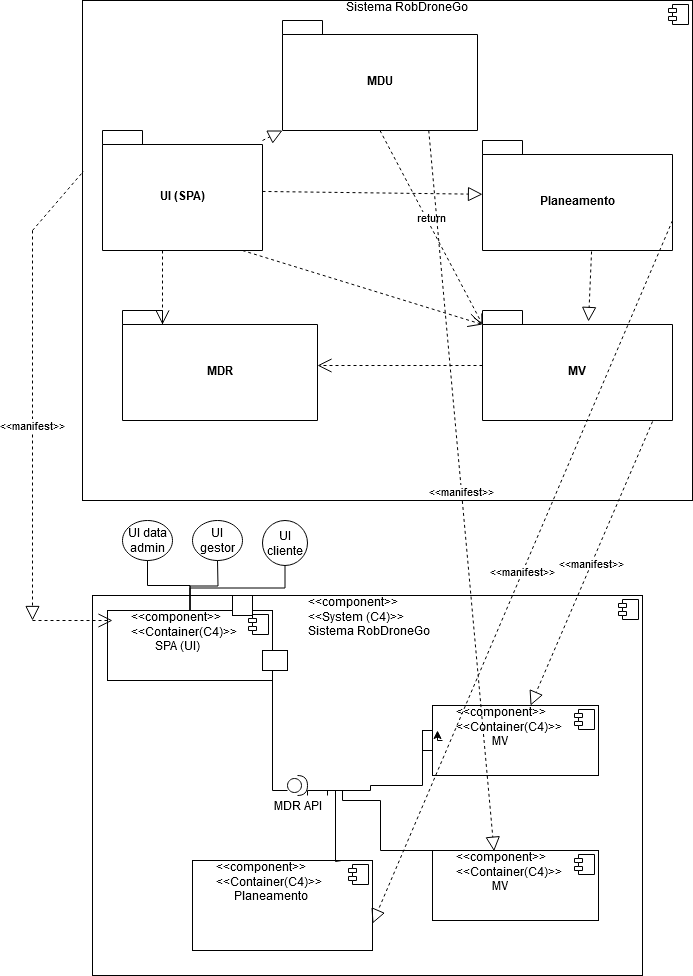

The diagram above was exported from draw.io. Its source (the exported page's mxGraphModel, read from the mxfile embedded in the PNG):
<mxGraphModel dx="1195" dy="611" grid="1" gridSize="10" guides="1" tooltips="1" connect="1" arrows="1" fold="1" page="1" pageScale="1" pageWidth="827" pageHeight="1169" math="0" shadow="0">
  <root>
    <mxCell id="0" />
    <mxCell id="1" parent="0" />
    <mxCell id="owRHnvf75AyyUACSJNGY-146" value="&lt;div&gt;&lt;span style=&quot;white-space: pre;&quot;&gt;&#09;&lt;/span&gt;&lt;span style=&quot;white-space: pre;&quot;&gt;&#09;&lt;/span&gt;&lt;span style=&quot;white-space: pre;&quot;&gt;&#09;&lt;/span&gt;&lt;span style=&quot;white-space: pre;&quot;&gt;&#09;&lt;/span&gt;&lt;span style=&quot;white-space: pre;&quot;&gt;&#09;&lt;/span&gt;&lt;span style=&quot;white-space: pre;&quot;&gt;&#09;&lt;/span&gt;&lt;span style=&quot;white-space: pre;&quot;&gt;&#09;&lt;/span&gt;&lt;span style=&quot;white-space: pre;&quot;&gt;&#09;&lt;/span&gt;&lt;span style=&quot;white-space: pre;&quot;&gt;&#09;&lt;/span&gt;&amp;lt;&amp;lt;component&amp;gt;&amp;gt;&lt;/div&gt;&lt;div&gt;&lt;span style=&quot;white-space: pre;&quot;&gt;&#09;&lt;/span&gt;&lt;span style=&quot;white-space: pre;&quot;&gt;&#09;&lt;/span&gt;&lt;span style=&quot;white-space: pre;&quot;&gt;&#09;&lt;/span&gt;&lt;span style=&quot;white-space: pre;&quot;&gt;&#09;&lt;/span&gt;&lt;span style=&quot;white-space: pre;&quot;&gt;&#09;&lt;/span&gt;&lt;span style=&quot;white-space: pre;&quot;&gt;&#09;&lt;/span&gt;&lt;span style=&quot;white-space: pre;&quot;&gt;&#09;&lt;/span&gt;&lt;span style=&quot;white-space: pre;&quot;&gt;&#09;&lt;/span&gt;&lt;span style=&quot;white-space: pre;&quot;&gt;&#09;&lt;/span&gt;&amp;lt;&amp;lt;System (C4)&amp;gt;&amp;gt;&lt;/div&gt;&lt;div&gt;&lt;span style=&quot;white-space: pre;&quot;&gt;&#09;&lt;/span&gt;&lt;span style=&quot;white-space: pre;&quot;&gt;&#09;&lt;/span&gt;&lt;span style=&quot;white-space: pre;&quot;&gt;&#09;&lt;/span&gt;&lt;span style=&quot;white-space: pre;&quot;&gt;&#09;&lt;/span&gt;&lt;span style=&quot;white-space: pre;&quot;&gt;&#09;&lt;/span&gt;&lt;span style=&quot;white-space: pre;&quot;&gt;&#09;&lt;/span&gt;&lt;span style=&quot;white-space: pre;&quot;&gt;&#09;&lt;/span&gt;&lt;span style=&quot;white-space: pre;&quot;&gt;&#09;&lt;/span&gt;&lt;span style=&quot;white-space: pre;&quot;&gt;&#09;&lt;/span&gt;Sistema RobDroneGo&lt;br&gt;&lt;/div&gt;" style="align=left;overflow=fill;html=1;dropTarget=0;whiteSpace=wrap;" vertex="1" parent="1">
      <mxGeometry x="140" y="775" width="550" height="380" as="geometry" />
    </mxCell>
    <mxCell id="owRHnvf75AyyUACSJNGY-147" value="" style="shape=component;jettyWidth=8;jettyHeight=4;" vertex="1" parent="owRHnvf75AyyUACSJNGY-146">
      <mxGeometry x="1" width="20" height="20" relative="1" as="geometry">
        <mxPoint x="-24" y="4" as="offset" />
      </mxGeometry>
    </mxCell>
    <mxCell id="owRHnvf75AyyUACSJNGY-148" value="" style="html=1;whiteSpace=wrap;" vertex="1" parent="1">
      <mxGeometry x="470" y="910" width="20" height="20" as="geometry" />
    </mxCell>
    <mxCell id="owRHnvf75AyyUACSJNGY-149" value="&lt;div&gt;&lt;span style=&quot;white-space: pre;&quot;&gt;&#09;&lt;/span&gt;&amp;lt;&amp;lt;component&amp;gt;&amp;gt;&lt;/div&gt;&lt;div&gt;&lt;span style=&quot;white-space: pre;&quot;&gt;&#09;&lt;/span&gt;&amp;lt;&amp;lt;Container(C4)&amp;gt;&amp;gt;&lt;/div&gt;&lt;div&gt;&lt;span style=&quot;white-space: pre;&quot;&gt;&#09;&lt;/span&gt;&lt;span style=&quot;white-space: pre;&quot;&gt;&#09;&lt;/span&gt;SPA (UI)&lt;br&gt;&lt;/div&gt;" style="align=left;overflow=fill;html=1;dropTarget=0;whiteSpace=wrap;" vertex="1" parent="1">
      <mxGeometry x="155" y="790" width="165" height="70" as="geometry" />
    </mxCell>
    <mxCell id="owRHnvf75AyyUACSJNGY-150" value="" style="shape=component;jettyWidth=8;jettyHeight=4;" vertex="1" parent="owRHnvf75AyyUACSJNGY-149">
      <mxGeometry x="1" width="20" height="20" relative="1" as="geometry">
        <mxPoint x="-24" y="4" as="offset" />
      </mxGeometry>
    </mxCell>
    <mxCell id="owRHnvf75AyyUACSJNGY-151" value="&lt;div&gt;&lt;span style=&quot;white-space: pre;&quot;&gt;&#09;&lt;/span&gt;&amp;lt;&amp;lt;component&amp;gt;&amp;gt;&lt;/div&gt;&lt;div&gt;&lt;span style=&quot;white-space: pre;&quot;&gt;&#09;&lt;/span&gt;&amp;lt;&amp;lt;Container(C4)&amp;gt;&amp;gt;&lt;/div&gt;&lt;div&gt;&lt;span style=&quot;white-space: pre;&quot;&gt;&#09;&lt;/span&gt;&lt;span style=&quot;white-space: pre;&quot;&gt;&#09;&lt;/span&gt;&amp;nbsp;&amp;nbsp;&amp;nbsp; MV&lt;br&gt;&lt;/div&gt;" style="align=left;overflow=fill;html=1;dropTarget=0;whiteSpace=wrap;" vertex="1" parent="1">
      <mxGeometry x="480" y="885" width="166" height="70" as="geometry" />
    </mxCell>
    <mxCell id="owRHnvf75AyyUACSJNGY-152" value="" style="shape=component;jettyWidth=8;jettyHeight=4;" vertex="1" parent="owRHnvf75AyyUACSJNGY-151">
      <mxGeometry x="1" width="20" height="20" relative="1" as="geometry">
        <mxPoint x="-24" y="4" as="offset" />
      </mxGeometry>
    </mxCell>
    <mxCell id="owRHnvf75AyyUACSJNGY-153" value="&lt;div&gt;&lt;span style=&quot;white-space: pre;&quot;&gt;&#09;&lt;/span&gt;&amp;lt;&amp;lt;component&amp;gt;&amp;gt;&lt;/div&gt;&lt;div&gt;&lt;span style=&quot;white-space: pre;&quot;&gt;&#09;&lt;/span&gt;&amp;lt;&amp;lt;Container(C4)&amp;gt;&amp;gt;&lt;/div&gt;&lt;div&gt;&lt;span style=&quot;white-space: pre;&quot;&gt;&#09;&lt;/span&gt;&amp;nbsp;&amp;nbsp;&amp;nbsp;&amp;nbsp;&amp;nbsp; Planeamento&lt;br&gt;&lt;/div&gt;" style="align=left;overflow=fill;html=1;dropTarget=0;whiteSpace=wrap;" vertex="1" parent="1">
      <mxGeometry x="240" y="1040" width="180" height="90" as="geometry" />
    </mxCell>
    <mxCell id="owRHnvf75AyyUACSJNGY-154" value="" style="shape=component;jettyWidth=8;jettyHeight=4;" vertex="1" parent="owRHnvf75AyyUACSJNGY-153">
      <mxGeometry x="1" width="20" height="20" relative="1" as="geometry">
        <mxPoint x="-24" y="4" as="offset" />
      </mxGeometry>
    </mxCell>
    <mxCell id="owRHnvf75AyyUACSJNGY-155" value="" style="html=1;whiteSpace=wrap;" vertex="1" parent="1">
      <mxGeometry x="310" y="830" width="25" height="20" as="geometry" />
    </mxCell>
    <mxCell id="owRHnvf75AyyUACSJNGY-156" value="&lt;div&gt;&lt;span style=&quot;white-space: pre;&quot;&gt;&#09;&lt;/span&gt;&lt;span style=&quot;white-space: pre;&quot;&gt;&#09;&lt;/span&gt;&lt;span style=&quot;white-space: pre;&quot;&gt;&#09;&lt;/span&gt;&lt;span style=&quot;white-space: pre;&quot;&gt;&#09;&lt;/span&gt;&lt;span style=&quot;white-space: pre;&quot;&gt;&#09;&lt;/span&gt;&lt;span style=&quot;white-space: pre;&quot;&gt;&#09;&lt;/span&gt;&lt;span style=&quot;white-space: pre;&quot;&gt;&#09;&lt;/span&gt;&lt;span style=&quot;white-space: pre;&quot;&gt;&#09;&lt;/span&gt;&lt;span style=&quot;white-space: pre;&quot;&gt;&#09;&lt;/span&gt;&lt;span style=&quot;white-space: pre;&quot;&gt;&#09;&lt;/span&gt;&lt;span style=&quot;white-space: pre;&quot;&gt;&#09;&lt;/span&gt;Sistema RobDroneGo&lt;/div&gt;&lt;div&gt;&lt;br&gt;&lt;/div&gt;" style="align=left;overflow=fill;html=1;dropTarget=0;whiteSpace=wrap;" vertex="1" parent="1">
      <mxGeometry x="130" y="180" width="610" height="500" as="geometry" />
    </mxCell>
    <mxCell id="owRHnvf75AyyUACSJNGY-157" value="" style="shape=component;jettyWidth=8;jettyHeight=4;" vertex="1" parent="owRHnvf75AyyUACSJNGY-156">
      <mxGeometry x="1" width="20" height="20" relative="1" as="geometry">
        <mxPoint x="-24" y="4" as="offset" />
      </mxGeometry>
    </mxCell>
    <mxCell id="owRHnvf75AyyUACSJNGY-158" value="" style="endArrow=none;dashed=1;html=1;rounded=0;entryX=0.002;entryY=0.341;entryDx=0;entryDy=0;entryPerimeter=0;" edge="1" parent="1" target="owRHnvf75AyyUACSJNGY-156">
      <mxGeometry width="50" height="50" relative="1" as="geometry">
        <mxPoint x="80" y="410" as="sourcePoint" />
        <mxPoint x="149" y="410" as="targetPoint" />
      </mxGeometry>
    </mxCell>
    <mxCell id="owRHnvf75AyyUACSJNGY-159" value="UI (SPA)" style="shape=folder;fontStyle=1;spacingTop=10;tabWidth=40;tabHeight=14;tabPosition=left;html=1;whiteSpace=wrap;" vertex="1" parent="1">
      <mxGeometry x="150" y="310" width="160" height="120" as="geometry" />
    </mxCell>
    <mxCell id="owRHnvf75AyyUACSJNGY-160" value="" style="endArrow=block;dashed=1;endFill=0;endSize=12;html=1;rounded=0;exitX=1;exitY=0.508;exitDx=0;exitDy=0;exitPerimeter=0;" edge="1" parent="1" source="owRHnvf75AyyUACSJNGY-159" target="owRHnvf75AyyUACSJNGY-161">
      <mxGeometry width="160" relative="1" as="geometry">
        <mxPoint x="310" y="410" as="sourcePoint" />
        <mxPoint x="470" y="410" as="targetPoint" />
      </mxGeometry>
    </mxCell>
    <mxCell id="owRHnvf75AyyUACSJNGY-161" value="Planeamento" style="shape=folder;fontStyle=1;spacingTop=10;tabWidth=40;tabHeight=14;tabPosition=left;html=1;whiteSpace=wrap;" vertex="1" parent="1">
      <mxGeometry x="530" y="320" width="190" height="110" as="geometry" />
    </mxCell>
    <mxCell id="owRHnvf75AyyUACSJNGY-162" value="" style="endArrow=open;endSize=12;dashed=1;html=1;rounded=0;entryX=0;entryY=0;entryDx=0;entryDy=14;entryPerimeter=0;" edge="1" parent="1" target="owRHnvf75AyyUACSJNGY-163">
      <mxGeometry width="160" relative="1" as="geometry">
        <mxPoint x="290" y="430" as="sourcePoint" />
        <mxPoint x="450" y="430" as="targetPoint" />
      </mxGeometry>
    </mxCell>
    <mxCell id="owRHnvf75AyyUACSJNGY-163" value="MV" style="shape=folder;fontStyle=1;spacingTop=10;tabWidth=40;tabHeight=14;tabPosition=left;html=1;whiteSpace=wrap;" vertex="1" parent="1">
      <mxGeometry x="530" y="490" width="190" height="110" as="geometry" />
    </mxCell>
    <mxCell id="owRHnvf75AyyUACSJNGY-164" value="MDR" style="shape=folder;fontStyle=1;spacingTop=10;tabWidth=40;tabHeight=14;tabPosition=left;html=1;whiteSpace=wrap;" vertex="1" parent="1">
      <mxGeometry x="170" y="490" width="195" height="110" as="geometry" />
    </mxCell>
    <mxCell id="owRHnvf75AyyUACSJNGY-165" value="" style="endArrow=open;endSize=12;dashed=1;html=1;rounded=0;entryX=0;entryY=0;entryDx=40;entryDy=14;entryPerimeter=0;" edge="1" parent="1" target="owRHnvf75AyyUACSJNGY-164">
      <mxGeometry width="160" relative="1" as="geometry">
        <mxPoint x="210" y="430" as="sourcePoint" />
        <mxPoint x="370" y="430" as="targetPoint" />
      </mxGeometry>
    </mxCell>
    <mxCell id="owRHnvf75AyyUACSJNGY-166" value="" style="endArrow=open;endSize=12;dashed=1;html=1;rounded=0;" edge="1" parent="1" source="owRHnvf75AyyUACSJNGY-163" target="owRHnvf75AyyUACSJNGY-164">
      <mxGeometry width="160" relative="1" as="geometry">
        <mxPoint x="365" y="544.5" as="sourcePoint" />
        <mxPoint x="495" y="550" as="targetPoint" />
      </mxGeometry>
    </mxCell>
    <mxCell id="owRHnvf75AyyUACSJNGY-167" value="" style="endArrow=block;dashed=1;endFill=0;endSize=12;html=1;rounded=0;exitX=0.574;exitY=1.009;exitDx=0;exitDy=0;exitPerimeter=0;entryX=0.558;entryY=0.1;entryDx=0;entryDy=0;entryPerimeter=0;" edge="1" parent="1" source="owRHnvf75AyyUACSJNGY-161" target="owRHnvf75AyyUACSJNGY-163">
      <mxGeometry width="160" relative="1" as="geometry">
        <mxPoint x="350" y="650" as="sourcePoint" />
        <mxPoint x="510" y="650" as="targetPoint" />
      </mxGeometry>
    </mxCell>
    <mxCell id="owRHnvf75AyyUACSJNGY-168" value="&lt;div&gt;&amp;lt;&amp;lt;manifest&amp;gt;&amp;gt;&lt;/div&gt;" style="endArrow=block;dashed=1;endFill=0;endSize=12;html=1;rounded=0;" edge="1" parent="1">
      <mxGeometry width="160" relative="1" as="geometry">
        <mxPoint x="80" y="410" as="sourcePoint" />
        <mxPoint x="80" y="800" as="targetPoint" />
      </mxGeometry>
    </mxCell>
    <mxCell id="owRHnvf75AyyUACSJNGY-169" value="" style="endArrow=open;endSize=12;dashed=1;html=1;rounded=0;" edge="1" parent="1">
      <mxGeometry width="160" relative="1" as="geometry">
        <mxPoint x="80" y="800" as="sourcePoint" />
        <mxPoint x="160" y="800" as="targetPoint" />
        <mxPoint as="offset" />
      </mxGeometry>
    </mxCell>
    <mxCell id="owRHnvf75AyyUACSJNGY-170" value="" style="endArrow=none;html=1;edgeStyle=orthogonalEdgeStyle;rounded=0;entryX=0;entryY=0.75;entryDx=0;entryDy=0;exitX=1;exitY=1;exitDx=0;exitDy=0;" edge="1" parent="1" source="owRHnvf75AyyUACSJNGY-172" target="owRHnvf75AyyUACSJNGY-148">
      <mxGeometry relative="1" as="geometry">
        <mxPoint x="350" y="890" as="sourcePoint" />
        <mxPoint x="510" y="890" as="targetPoint" />
        <Array as="points">
          <mxPoint x="355" y="970" />
          <mxPoint x="418" y="970" />
          <mxPoint x="418" y="965" />
        </Array>
      </mxGeometry>
    </mxCell>
    <mxCell id="owRHnvf75AyyUACSJNGY-171" value="" style="endArrow=none;html=1;edgeStyle=orthogonalEdgeStyle;rounded=0;entryX=0;entryY=0.75;entryDx=0;entryDy=0;exitX=1;exitY=1;exitDx=0;exitDy=0;" edge="1" parent="1" source="owRHnvf75AyyUACSJNGY-149" target="owRHnvf75AyyUACSJNGY-172">
      <mxGeometry relative="1" as="geometry">
        <mxPoint x="320" y="860" as="sourcePoint" />
        <mxPoint x="480" y="965" as="targetPoint" />
      </mxGeometry>
    </mxCell>
    <mxCell id="owRHnvf75AyyUACSJNGY-172" value="MDR API" style="shape=providedRequiredInterface;html=1;verticalLabelPosition=bottom;sketch=0;" vertex="1" parent="1">
      <mxGeometry x="335" y="955" width="20" height="20" as="geometry" />
    </mxCell>
    <mxCell id="owRHnvf75AyyUACSJNGY-173" value="" style="endArrow=none;html=1;edgeStyle=orthogonalEdgeStyle;rounded=0;entryX=0.828;entryY=0;entryDx=0;entryDy=0;exitX=1;exitY=1;exitDx=0;exitDy=0;entryPerimeter=0;" edge="1" parent="1" target="owRHnvf75AyyUACSJNGY-153">
      <mxGeometry relative="1" as="geometry">
        <mxPoint x="375" y="975" as="sourcePoint" />
        <mxPoint x="449" y="970" as="targetPoint" />
        <Array as="points">
          <mxPoint x="375" y="970" />
          <mxPoint x="383" y="970" />
          <mxPoint x="383" y="1041" />
        </Array>
      </mxGeometry>
    </mxCell>
    <mxCell id="owRHnvf75AyyUACSJNGY-174" value="" style="html=1;whiteSpace=wrap;" vertex="1" parent="1">
      <mxGeometry x="280" y="775" width="20" height="20" as="geometry" />
    </mxCell>
    <mxCell id="owRHnvf75AyyUACSJNGY-175" value="UI data admin" style="ellipse;whiteSpace=wrap;html=1;" vertex="1" parent="1">
      <mxGeometry x="170" y="700" width="50" height="40" as="geometry" />
    </mxCell>
    <mxCell id="owRHnvf75AyyUACSJNGY-176" value="UI gestor" style="ellipse;whiteSpace=wrap;html=1;" vertex="1" parent="1">
      <mxGeometry x="240" y="700" width="50" height="40" as="geometry" />
    </mxCell>
    <mxCell id="owRHnvf75AyyUACSJNGY-177" value="UI cliente" style="ellipse;whiteSpace=wrap;html=1;" vertex="1" parent="1">
      <mxGeometry x="310" y="700" width="45" height="45" as="geometry" />
    </mxCell>
    <mxCell id="owRHnvf75AyyUACSJNGY-178" value="" style="endArrow=none;html=1;edgeStyle=orthogonalEdgeStyle;rounded=0;" edge="1" parent="1" target="owRHnvf75AyyUACSJNGY-149">
      <mxGeometry relative="1" as="geometry">
        <mxPoint x="265" y="740" as="sourcePoint" />
        <mxPoint x="279.5" y="840" as="targetPoint" />
      </mxGeometry>
    </mxCell>
    <mxCell id="owRHnvf75AyyUACSJNGY-179" value="" style="endArrow=none;html=1;edgeStyle=orthogonalEdgeStyle;rounded=0;exitX=0.5;exitY=1;exitDx=0;exitDy=0;entryX=0.5;entryY=0;entryDx=0;entryDy=0;" edge="1" parent="1" source="owRHnvf75AyyUACSJNGY-177" target="owRHnvf75AyyUACSJNGY-149">
      <mxGeometry relative="1" as="geometry">
        <mxPoint x="275" y="750" as="sourcePoint" />
        <mxPoint x="248" y="800" as="targetPoint" />
      </mxGeometry>
    </mxCell>
    <mxCell id="owRHnvf75AyyUACSJNGY-180" value="" style="endArrow=none;html=1;edgeStyle=orthogonalEdgeStyle;rounded=0;entryX=0.5;entryY=0;entryDx=0;entryDy=0;exitX=0.5;exitY=1;exitDx=0;exitDy=0;" edge="1" parent="1" source="owRHnvf75AyyUACSJNGY-175" target="owRHnvf75AyyUACSJNGY-149">
      <mxGeometry relative="1" as="geometry">
        <mxPoint x="285" y="760" as="sourcePoint" />
        <mxPoint x="258" y="810" as="targetPoint" />
      </mxGeometry>
    </mxCell>
    <mxCell id="owRHnvf75AyyUACSJNGY-181" value="&lt;div&gt;&amp;lt;&amp;lt;manifest&amp;gt;&amp;gt;&lt;/div&gt;" style="endArrow=block;dashed=1;endFill=0;endSize=12;html=1;rounded=0;exitX=0;exitY=0;exitDx=190;exitDy=62;exitPerimeter=0;entryX=1;entryY=0.5;entryDx=0;entryDy=0;" edge="1" parent="1">
      <mxGeometry width="160" relative="1" as="geometry">
        <mxPoint x="720" y="400" as="sourcePoint" />
        <mxPoint x="420" y="1103" as="targetPoint" />
      </mxGeometry>
    </mxCell>
    <mxCell id="owRHnvf75AyyUACSJNGY-182" value="&lt;div&gt;&amp;lt;&amp;lt;manifest&amp;gt;&amp;gt;&lt;/div&gt;" style="endArrow=block;dashed=1;endFill=0;endSize=12;html=1;rounded=0;exitX=0.895;exitY=1.009;exitDx=0;exitDy=0;exitPerimeter=0;" edge="1" parent="1" source="owRHnvf75AyyUACSJNGY-163" target="owRHnvf75AyyUACSJNGY-151">
      <mxGeometry width="160" relative="1" as="geometry">
        <mxPoint x="730" y="410" as="sourcePoint" />
        <mxPoint x="430" y="1113" as="targetPoint" />
      </mxGeometry>
    </mxCell>
    <mxCell id="owRHnvf75AyyUACSJNGY-185" value="MDU" style="shape=folder;fontStyle=1;spacingTop=10;tabWidth=40;tabHeight=14;tabPosition=left;html=1;whiteSpace=wrap;" vertex="1" parent="1">
      <mxGeometry x="330" y="200" width="195" height="110" as="geometry" />
    </mxCell>
    <mxCell id="owRHnvf75AyyUACSJNGY-186" value="" style="endArrow=block;dashed=1;endFill=0;endSize=12;html=1;rounded=0;exitX=1;exitY=0.508;exitDx=0;exitDy=0;exitPerimeter=0;entryX=0;entryY=0;entryDx=0;entryDy=110;entryPerimeter=0;" edge="1" parent="1" target="owRHnvf75AyyUACSJNGY-185">
      <mxGeometry width="160" relative="1" as="geometry">
        <mxPoint x="310" y="320" as="sourcePoint" />
        <mxPoint x="530" y="323" as="targetPoint" />
      </mxGeometry>
    </mxCell>
    <mxCell id="owRHnvf75AyyUACSJNGY-187" value="return" style="html=1;verticalAlign=bottom;endArrow=open;dashed=1;endSize=8;curved=0;rounded=0;exitX=0.5;exitY=1;exitDx=0;exitDy=0;exitPerimeter=0;entryX=0;entryY=0;entryDx=0;entryDy=14;entryPerimeter=0;" edge="1" parent="1" source="owRHnvf75AyyUACSJNGY-185" target="owRHnvf75AyyUACSJNGY-163">
      <mxGeometry relative="1" as="geometry">
        <mxPoint x="410" y="530" as="sourcePoint" />
        <mxPoint x="330" y="530" as="targetPoint" />
      </mxGeometry>
    </mxCell>
    <mxCell id="owRHnvf75AyyUACSJNGY-188" value="&lt;div&gt;&lt;span style=&quot;white-space: pre;&quot;&gt;&#09;&lt;/span&gt;&amp;lt;&amp;lt;component&amp;gt;&amp;gt;&lt;/div&gt;&lt;div&gt;&lt;span style=&quot;white-space: pre;&quot;&gt;&#09;&lt;/span&gt;&amp;lt;&amp;lt;Container(C4)&amp;gt;&amp;gt;&lt;/div&gt;&lt;div&gt;&lt;span style=&quot;white-space: pre;&quot;&gt;&#09;&lt;/span&gt;&lt;span style=&quot;white-space: pre;&quot;&gt;&#09;&lt;/span&gt;&amp;nbsp;&amp;nbsp;&amp;nbsp; MV&lt;br&gt;&lt;/div&gt;" style="align=left;overflow=fill;html=1;dropTarget=0;whiteSpace=wrap;" vertex="1" parent="1">
      <mxGeometry x="480" y="1030" width="166" height="70" as="geometry" />
    </mxCell>
    <mxCell id="owRHnvf75AyyUACSJNGY-189" value="" style="shape=component;jettyWidth=8;jettyHeight=4;" vertex="1" parent="owRHnvf75AyyUACSJNGY-188">
      <mxGeometry x="1" width="20" height="20" relative="1" as="geometry">
        <mxPoint x="-24" y="4" as="offset" />
      </mxGeometry>
    </mxCell>
    <mxCell id="owRHnvf75AyyUACSJNGY-190" style="edgeStyle=orthogonalEdgeStyle;rounded=0;orthogonalLoop=1;jettySize=auto;html=1;exitX=1;exitY=0.5;exitDx=0;exitDy=0;entryX=0.75;entryY=0;entryDx=0;entryDy=0;" edge="1" parent="1" source="owRHnvf75AyyUACSJNGY-148" target="owRHnvf75AyyUACSJNGY-148">
      <mxGeometry relative="1" as="geometry" />
    </mxCell>
    <mxCell id="owRHnvf75AyyUACSJNGY-191" value="" style="endArrow=none;html=1;edgeStyle=orthogonalEdgeStyle;rounded=0;entryX=0;entryY=0;entryDx=0;entryDy=0;" edge="1" parent="1" target="owRHnvf75AyyUACSJNGY-188">
      <mxGeometry relative="1" as="geometry">
        <mxPoint x="390" y="970" as="sourcePoint" />
        <mxPoint x="480" y="935" as="targetPoint" />
        <Array as="points">
          <mxPoint x="390" y="980" />
          <mxPoint x="428" y="980" />
          <mxPoint x="428" y="1030" />
        </Array>
      </mxGeometry>
    </mxCell>
    <mxCell id="owRHnvf75AyyUACSJNGY-192" value="&lt;div&gt;&amp;lt;&amp;lt;manifest&amp;gt;&amp;gt;&lt;/div&gt;" style="endArrow=block;dashed=1;endFill=0;endSize=12;html=1;rounded=0;exitX=0.75;exitY=1;exitDx=0;exitDy=0;exitPerimeter=0;entryX=0.371;entryY=0.01;entryDx=0;entryDy=0;entryPerimeter=0;" edge="1" parent="1" source="owRHnvf75AyyUACSJNGY-185" target="owRHnvf75AyyUACSJNGY-188">
      <mxGeometry width="160" relative="1" as="geometry">
        <mxPoint x="710" y="611" as="sourcePoint" />
        <mxPoint x="588" y="895" as="targetPoint" />
      </mxGeometry>
    </mxCell>
  </root>
</mxGraphModel>